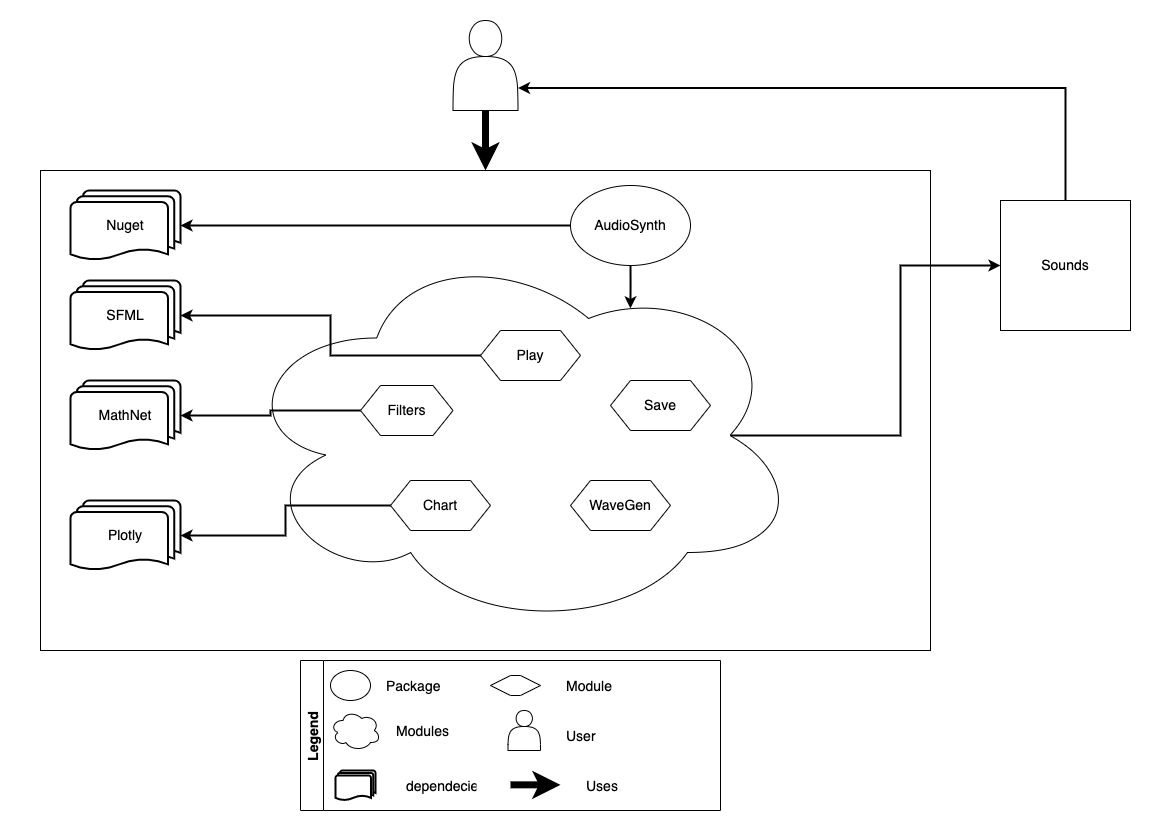

The diagram above was exported from draw.io. Its source (the exported page's mxGraphModel, read from the mxfile embedded in the PNG):
<mxGraphModel dx="1901" dy="1059" grid="1" gridSize="10" guides="1" tooltips="1" connect="1" arrows="1" fold="1" page="1" pageScale="1" pageWidth="1169" pageHeight="827" math="0" shadow="0">
  <root>
    <mxCell id="0" />
    <mxCell id="1" parent="0" />
    <mxCell id="OWwbAWOLeWJrgFvsJiJw-3" value="" style="shape=actor;whiteSpace=wrap;html=1;" vertex="1" parent="1">
      <mxGeometry x="452.5" y="20" width="65" height="90" as="geometry" />
    </mxCell>
    <mxCell id="OWwbAWOLeWJrgFvsJiJw-9" value="" style="rounded=0;whiteSpace=wrap;html=1;" vertex="1" parent="1">
      <mxGeometry x="40" y="170" width="890" height="480" as="geometry" />
    </mxCell>
    <mxCell id="OWwbAWOLeWJrgFvsJiJw-10" value="" style="endArrow=classic;html=1;rounded=0;exitX=0.5;exitY=1;exitDx=0;exitDy=0;entryX=0.5;entryY=0;entryDx=0;entryDy=0;strokeWidth=7;" edge="1" parent="1" source="OWwbAWOLeWJrgFvsJiJw-3" target="OWwbAWOLeWJrgFvsJiJw-9">
      <mxGeometry width="50" height="50" relative="1" as="geometry">
        <mxPoint x="660" y="360" as="sourcePoint" />
        <mxPoint x="710" y="310" as="targetPoint" />
      </mxGeometry>
    </mxCell>
    <mxCell id="OWwbAWOLeWJrgFvsJiJw-55" style="edgeStyle=orthogonalEdgeStyle;rounded=0;orthogonalLoop=1;jettySize=auto;html=1;exitX=0;exitY=0.5;exitDx=0;exitDy=0;fontSize=14;strokeWidth=2;" edge="1" parent="1" source="OWwbAWOLeWJrgFvsJiJw-12" target="OWwbAWOLeWJrgFvsJiJw-30">
      <mxGeometry relative="1" as="geometry" />
    </mxCell>
    <mxCell id="OWwbAWOLeWJrgFvsJiJw-78" style="edgeStyle=orthogonalEdgeStyle;rounded=0;orthogonalLoop=1;jettySize=auto;html=1;entryX=0.699;entryY=0.174;entryDx=0;entryDy=0;entryPerimeter=0;fontSize=14;strokeWidth=2;" edge="1" parent="1" source="OWwbAWOLeWJrgFvsJiJw-12" target="OWwbAWOLeWJrgFvsJiJw-56">
      <mxGeometry relative="1" as="geometry" />
    </mxCell>
    <mxCell id="OWwbAWOLeWJrgFvsJiJw-12" value="&lt;font style=&quot;font-size: 14px&quot;&gt;AudioSynth&lt;/font&gt;" style="ellipse;whiteSpace=wrap;html=1;" vertex="1" parent="1">
      <mxGeometry x="570" y="185" width="120" height="80" as="geometry" />
    </mxCell>
    <mxCell id="OWwbAWOLeWJrgFvsJiJw-19" value="Legend" style="swimlane;horizontal=0;fontSize=14;" vertex="1" parent="1">
      <mxGeometry x="300" y="660" width="420" height="150" as="geometry" />
    </mxCell>
    <mxCell id="OWwbAWOLeWJrgFvsJiJw-20" value="" style="ellipse;whiteSpace=wrap;html=1;fontSize=14;" vertex="1" parent="OWwbAWOLeWJrgFvsJiJw-19">
      <mxGeometry x="30" y="10" width="40" height="30" as="geometry" />
    </mxCell>
    <mxCell id="OWwbAWOLeWJrgFvsJiJw-21" value="Package" style="text;strokeColor=none;fillColor=none;align=left;verticalAlign=middle;spacingLeft=4;spacingRight=4;overflow=hidden;points=[[0,0.5],[1,0.5]];portConstraint=eastwest;rotatable=0;fontSize=14;" vertex="1" parent="OWwbAWOLeWJrgFvsJiJw-19">
      <mxGeometry x="80" y="10" width="80" height="30" as="geometry" />
    </mxCell>
    <mxCell id="OWwbAWOLeWJrgFvsJiJw-22" value="" style="ellipse;shape=cloud;whiteSpace=wrap;html=1;fontSize=14;" vertex="1" parent="OWwbAWOLeWJrgFvsJiJw-19">
      <mxGeometry x="30" y="50" width="50" height="40" as="geometry" />
    </mxCell>
    <mxCell id="OWwbAWOLeWJrgFvsJiJw-23" value="Modules" style="text;strokeColor=none;fillColor=none;align=left;verticalAlign=middle;spacingLeft=4;spacingRight=4;overflow=hidden;points=[[0,0.5],[1,0.5]];portConstraint=eastwest;rotatable=0;fontSize=14;" vertex="1" parent="OWwbAWOLeWJrgFvsJiJw-19">
      <mxGeometry x="90" y="55" width="100" height="30" as="geometry" />
    </mxCell>
    <mxCell id="OWwbAWOLeWJrgFvsJiJw-32" value="" style="strokeWidth=2;html=1;shape=mxgraph.flowchart.multi-document;whiteSpace=wrap;fontSize=14;" vertex="1" parent="OWwbAWOLeWJrgFvsJiJw-19">
      <mxGeometry x="35" y="110" width="40" height="30" as="geometry" />
    </mxCell>
    <mxCell id="OWwbAWOLeWJrgFvsJiJw-34" value="dependecies" style="text;strokeColor=none;fillColor=none;align=left;verticalAlign=middle;spacingLeft=4;spacingRight=4;overflow=hidden;points=[[0,0.5],[1,0.5]];portConstraint=eastwest;rotatable=0;fontSize=14;" vertex="1" parent="OWwbAWOLeWJrgFvsJiJw-19">
      <mxGeometry x="100" y="110" width="80" height="30" as="geometry" />
    </mxCell>
    <mxCell id="OWwbAWOLeWJrgFvsJiJw-43" value="" style="shape=hexagon;perimeter=hexagonPerimeter2;whiteSpace=wrap;html=1;fixedSize=1;fontSize=14;" vertex="1" parent="OWwbAWOLeWJrgFvsJiJw-19">
      <mxGeometry x="190" y="15" width="50" height="20" as="geometry" />
    </mxCell>
    <mxCell id="OWwbAWOLeWJrgFvsJiJw-44" value="Module" style="text;strokeColor=none;fillColor=none;align=left;verticalAlign=middle;spacingLeft=4;spacingRight=4;overflow=hidden;points=[[0,0.5],[1,0.5]];portConstraint=eastwest;rotatable=0;fontSize=14;" vertex="1" parent="OWwbAWOLeWJrgFvsJiJw-19">
      <mxGeometry x="260" y="10" width="80" height="30" as="geometry" />
    </mxCell>
    <mxCell id="OWwbAWOLeWJrgFvsJiJw-45" value="" style="shape=actor;whiteSpace=wrap;html=1;" vertex="1" parent="OWwbAWOLeWJrgFvsJiJw-19">
      <mxGeometry x="207.5" y="50" width="32.5" height="40" as="geometry" />
    </mxCell>
    <mxCell id="OWwbAWOLeWJrgFvsJiJw-46" value="User" style="text;strokeColor=none;fillColor=none;align=left;verticalAlign=middle;spacingLeft=4;spacingRight=4;overflow=hidden;points=[[0,0.5],[1,0.5]];portConstraint=eastwest;rotatable=0;fontSize=14;" vertex="1" parent="OWwbAWOLeWJrgFvsJiJw-19">
      <mxGeometry x="260" y="60" width="80" height="30" as="geometry" />
    </mxCell>
    <mxCell id="OWwbAWOLeWJrgFvsJiJw-47" value="" style="endArrow=classic;html=1;rounded=0;exitX=0.5;exitY=1;exitDx=0;exitDy=0;strokeWidth=7;" edge="1" parent="OWwbAWOLeWJrgFvsJiJw-19">
      <mxGeometry width="50" height="50" relative="1" as="geometry">
        <mxPoint x="210" y="124.33000000000001" as="sourcePoint" />
        <mxPoint x="260" y="124.33000000000001" as="targetPoint" />
        <Array as="points" />
      </mxGeometry>
    </mxCell>
    <mxCell id="OWwbAWOLeWJrgFvsJiJw-48" value="Uses" style="text;strokeColor=none;fillColor=none;align=left;verticalAlign=middle;spacingLeft=4;spacingRight=4;overflow=hidden;points=[[0,0.5],[1,0.5]];portConstraint=eastwest;rotatable=0;fontSize=14;" vertex="1" parent="OWwbAWOLeWJrgFvsJiJw-19">
      <mxGeometry x="280" y="110" width="80" height="30" as="geometry" />
    </mxCell>
    <mxCell id="OWwbAWOLeWJrgFvsJiJw-30" value="Nuget" style="strokeWidth=2;html=1;shape=mxgraph.flowchart.multi-document;whiteSpace=wrap;fontSize=14;" vertex="1" parent="1">
      <mxGeometry x="70" y="190" width="110" height="70" as="geometry" />
    </mxCell>
    <mxCell id="OWwbAWOLeWJrgFvsJiJw-49" value="SFML" style="strokeWidth=2;html=1;shape=mxgraph.flowchart.multi-document;whiteSpace=wrap;fontSize=14;" vertex="1" parent="1">
      <mxGeometry x="70" y="280" width="110" height="70" as="geometry" />
    </mxCell>
    <mxCell id="OWwbAWOLeWJrgFvsJiJw-50" value="Plotly" style="strokeWidth=2;html=1;shape=mxgraph.flowchart.multi-document;whiteSpace=wrap;fontSize=14;" vertex="1" parent="1">
      <mxGeometry x="70" y="500" width="110" height="70" as="geometry" />
    </mxCell>
    <mxCell id="OWwbAWOLeWJrgFvsJiJw-51" value="MathNet" style="strokeWidth=2;html=1;shape=mxgraph.flowchart.multi-document;whiteSpace=wrap;fontSize=14;" vertex="1" parent="1">
      <mxGeometry x="70" y="380" width="110" height="70" as="geometry" />
    </mxCell>
    <mxCell id="OWwbAWOLeWJrgFvsJiJw-80" style="edgeStyle=orthogonalEdgeStyle;rounded=0;orthogonalLoop=1;jettySize=auto;html=1;exitX=0.875;exitY=0.5;exitDx=0;exitDy=0;exitPerimeter=0;fontSize=14;strokeWidth=2;" edge="1" parent="1" source="OWwbAWOLeWJrgFvsJiJw-56" target="OWwbAWOLeWJrgFvsJiJw-79">
      <mxGeometry relative="1" as="geometry" />
    </mxCell>
    <mxCell id="OWwbAWOLeWJrgFvsJiJw-56" value="" style="ellipse;shape=cloud;whiteSpace=wrap;html=1;fontSize=14;" vertex="1" parent="1">
      <mxGeometry x="235" y="240" width="565" height="390" as="geometry" />
    </mxCell>
    <mxCell id="OWwbAWOLeWJrgFvsJiJw-63" value="WaveGen" style="shape=hexagon;perimeter=hexagonPerimeter2;whiteSpace=wrap;html=1;fixedSize=1;fontSize=14;" vertex="1" parent="1">
      <mxGeometry x="570" y="480" width="100" height="50" as="geometry" />
    </mxCell>
    <mxCell id="OWwbAWOLeWJrgFvsJiJw-64" value="Save" style="shape=hexagon;perimeter=hexagonPerimeter2;whiteSpace=wrap;html=1;fixedSize=1;fontSize=14;" vertex="1" parent="1">
      <mxGeometry x="610" y="380" width="100" height="50" as="geometry" />
    </mxCell>
    <mxCell id="OWwbAWOLeWJrgFvsJiJw-72" style="edgeStyle=orthogonalEdgeStyle;rounded=0;orthogonalLoop=1;jettySize=auto;html=1;exitX=0;exitY=0.5;exitDx=0;exitDy=0;entryX=1;entryY=0.5;entryDx=0;entryDy=0;entryPerimeter=0;fontSize=14;strokeWidth=2;" edge="1" parent="1" source="OWwbAWOLeWJrgFvsJiJw-65" target="OWwbAWOLeWJrgFvsJiJw-50">
      <mxGeometry relative="1" as="geometry" />
    </mxCell>
    <mxCell id="OWwbAWOLeWJrgFvsJiJw-65" value="Chart" style="shape=hexagon;perimeter=hexagonPerimeter2;whiteSpace=wrap;html=1;fixedSize=1;fontSize=14;" vertex="1" parent="1">
      <mxGeometry x="390" y="480" width="100" height="50" as="geometry" />
    </mxCell>
    <mxCell id="OWwbAWOLeWJrgFvsJiJw-73" style="edgeStyle=orthogonalEdgeStyle;rounded=0;orthogonalLoop=1;jettySize=auto;html=1;entryX=1;entryY=0.5;entryDx=0;entryDy=0;entryPerimeter=0;fontSize=14;strokeWidth=2;" edge="1" parent="1" source="OWwbAWOLeWJrgFvsJiJw-66" target="OWwbAWOLeWJrgFvsJiJw-51">
      <mxGeometry relative="1" as="geometry" />
    </mxCell>
    <mxCell id="OWwbAWOLeWJrgFvsJiJw-66" value="Filters" style="shape=hexagon;perimeter=hexagonPerimeter2;whiteSpace=wrap;html=1;fixedSize=1;fontSize=14;" vertex="1" parent="1">
      <mxGeometry x="360" y="385" width="92.5" height="50" as="geometry" />
    </mxCell>
    <mxCell id="OWwbAWOLeWJrgFvsJiJw-74" style="edgeStyle=orthogonalEdgeStyle;rounded=0;orthogonalLoop=1;jettySize=auto;html=1;exitX=0;exitY=0.5;exitDx=0;exitDy=0;entryX=1;entryY=0.5;entryDx=0;entryDy=0;entryPerimeter=0;fontSize=14;strokeWidth=2;" edge="1" parent="1" source="OWwbAWOLeWJrgFvsJiJw-67" target="OWwbAWOLeWJrgFvsJiJw-49">
      <mxGeometry relative="1" as="geometry" />
    </mxCell>
    <mxCell id="OWwbAWOLeWJrgFvsJiJw-67" value="Play&lt;span style=&quot;color: rgba(0 , 0 , 0 , 0) ; font-family: monospace ; font-size: 0px&quot;&gt;%3CmxGraphModel%3E%3Croot%3E%3CmxCell%20id%3D%220%22%2F%3E%3CmxCell%20id%3D%221%22%20parent%3D%220%22%2F%3E%3CmxCell%20id%3D%222%22%20value%3D%22%22%20style%3D%22strokeWidth%3D2%3Bhtml%3D1%3Bshape%3Dmxgraph.flowchart.multi-document%3BwhiteSpace%3Dwrap%3BfontSize%3D14%3B%22%20vertex%3D%221%22%20parent%3D%221%22%3E%3CmxGeometry%20x%3D%2270%22%20y%3D%22190%22%20width%3D%22110%22%20height%3D%2270%22%20as%3D%22geometry%22%2F%3E%3C%2FmxCell%3E%3C%2Froot%3E%3C%2FmxGraphModel%3E&lt;/span&gt;&lt;span style=&quot;color: rgba(0 , 0 , 0 , 0) ; font-family: monospace ; font-size: 0px&quot;&gt;%3CmxGraphModel%3E%3Croot%3E%3CmxCell%20id%3D%220%22%2F%3E%3CmxCell%20id%3D%221%22%20parent%3D%220%22%2F%3E%3CmxCell%20id%3D%222%22%20value%3D%22%22%20style%3D%22strokeWidth%3D2%3Bhtml%3D1%3Bshape%3Dmxgraph.flowchart.multi-document%3BwhiteSpace%3Dwrap%3BfontSize%3D14%3B%22%20vertex%3D%221%22%20parent%3D%221%22%3E%3CmxGeometry%20x%3D%2270%22%20y%3D%22190%22%20width%3D%22110%22%20height%3D%2270%22%20as%3D%22geometry%22%2F%3E%3C%2FmxCell%3E%3C%2Froot%3E%3C%2FmxGraphModel%3E&lt;/span&gt;&lt;span style=&quot;color: rgba(0 , 0 , 0 , 0) ; font-family: monospace ; font-size: 0px&quot;&gt;%3CmxGraphModel%3E%3Croot%3E%3CmxCell%20id%3D%220%22%2F%3E%3CmxCell%20id%3D%221%22%20parent%3D%220%22%2F%3E%3CmxCell%20id%3D%222%22%20value%3D%22%22%20style%3D%22strokeWidth%3D2%3Bhtml%3D1%3Bshape%3Dmxgraph.flowchart.multi-document%3BwhiteSpace%3Dwrap%3BfontSize%3D14%3B%22%20vertex%3D%221%22%20parent%3D%221%22%3E%3CmxGeometry%20x%3D%2270%22%20y%3D%22190%22%20width%3D%22110%22%20height%3D%2270%22%20as%3D%22geometry%22%2F%3E%3C%2FmxCell%3E%3C%2Froot%3E%3C%2FmxGraphModel%3E&lt;/span&gt;&lt;span style=&quot;color: rgba(0 , 0 , 0 , 0) ; font-family: monospace ; font-size: 0px&quot;&gt;%3CmxGraphModel%3E%3Croot%3E%3CmxCell%20id%3D%220%22%2F%3E%3CmxCell%20id%3D%221%22%20parent%3D%220%22%2F%3E%3CmxCell%20id%3D%222%22%20value%3D%22%22%20style%3D%22strokeWidth%3D2%3Bhtml%3D1%3Bshape%3Dmxgraph.flowchart.multi-document%3BwhiteSpace%3Dwrap%3BfontSize%3D14%3B%22%20vertex%3D%221%22%20parent%3D%221%22%3E%3CmxGeometry%20x%3D%2270%22%20y%3D%22190%22%20width%3D%22110%22%20height%3D%2270%22%20as%3D%22geometry%22%2F%3E%3C%2FmxCell%3E%3C%2Froot%3E%3C%2FmxGraphModel%3E&lt;/span&gt;" style="shape=hexagon;perimeter=hexagonPerimeter2;whiteSpace=wrap;html=1;fixedSize=1;fontSize=14;" vertex="1" parent="1">
      <mxGeometry x="480" y="330" width="100" height="50" as="geometry" />
    </mxCell>
    <mxCell id="OWwbAWOLeWJrgFvsJiJw-81" style="edgeStyle=orthogonalEdgeStyle;rounded=0;orthogonalLoop=1;jettySize=auto;html=1;exitX=0.5;exitY=0;exitDx=0;exitDy=0;entryX=1;entryY=0.75;entryDx=0;entryDy=0;fontSize=14;strokeWidth=2;" edge="1" parent="1" source="OWwbAWOLeWJrgFvsJiJw-79" target="OWwbAWOLeWJrgFvsJiJw-3">
      <mxGeometry relative="1" as="geometry" />
    </mxCell>
    <mxCell id="OWwbAWOLeWJrgFvsJiJw-79" value="Sounds" style="whiteSpace=wrap;html=1;aspect=fixed;fontSize=14;" vertex="1" parent="1">
      <mxGeometry x="1000" y="200" width="130" height="130" as="geometry" />
    </mxCell>
  </root>
</mxGraphModel>